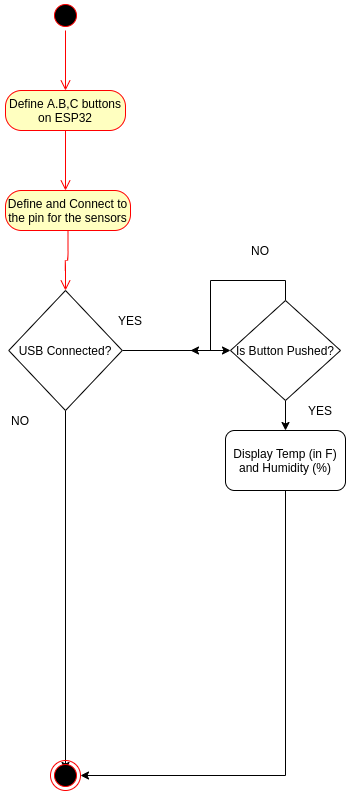

The diagram above was exported from draw.io. Its source (the exported page's mxGraphModel, read from the mxfile embedded in the PNG):
<mxGraphModel dx="1314" dy="771" grid="1" gridSize="10" guides="1" tooltips="1" connect="1" arrows="1" fold="1" page="1" pageScale="1" pageWidth="850" pageHeight="1100" math="0" shadow="0">
  <root>
    <mxCell id="0" />
    <mxCell id="1" parent="0" />
    <mxCell id="2" value="" style="ellipse;html=1;shape=startState;fillColor=#000000;strokeColor=#ff0000;" vertex="1" parent="1">
      <mxGeometry x="380" y="40" width="30" height="30" as="geometry" />
    </mxCell>
    <mxCell id="3" value="" style="edgeStyle=orthogonalEdgeStyle;html=1;verticalAlign=bottom;endArrow=open;endSize=8;strokeColor=#ff0000;" edge="1" source="2" parent="1">
      <mxGeometry relative="1" as="geometry">
        <mxPoint x="395" y="130" as="targetPoint" />
      </mxGeometry>
    </mxCell>
    <mxCell id="5" value="Define A.B,C buttons on ESP32" style="rounded=1;whiteSpace=wrap;html=1;arcSize=40;fontColor=#000000;fillColor=#ffffc0;strokeColor=#ff0000;" vertex="1" parent="1">
      <mxGeometry x="335" y="130" width="120" height="40" as="geometry" />
    </mxCell>
    <mxCell id="6" value="" style="edgeStyle=orthogonalEdgeStyle;html=1;verticalAlign=bottom;endArrow=open;endSize=8;strokeColor=#ff0000;" edge="1" source="5" parent="1">
      <mxGeometry relative="1" as="geometry">
        <mxPoint x="395" y="230" as="targetPoint" />
      </mxGeometry>
    </mxCell>
    <mxCell id="7" value="Define and Connect to the pin for the sensors" style="rounded=1;whiteSpace=wrap;html=1;arcSize=40;fontColor=#000000;fillColor=#ffffc0;strokeColor=#ff0000;" vertex="1" parent="1">
      <mxGeometry x="335" y="230" width="125" height="40" as="geometry" />
    </mxCell>
    <mxCell id="8" value="" style="edgeStyle=orthogonalEdgeStyle;html=1;verticalAlign=bottom;endArrow=open;endSize=8;strokeColor=#ff0000;" edge="1" source="7" parent="1">
      <mxGeometry relative="1" as="geometry">
        <mxPoint x="395" y="330" as="targetPoint" />
      </mxGeometry>
    </mxCell>
    <mxCell id="12" style="edgeStyle=orthogonalEdgeStyle;rounded=0;orthogonalLoop=1;jettySize=auto;html=1;exitX=0.5;exitY=1;exitDx=0;exitDy=0;entryX=0.5;entryY=0.333;entryDx=0;entryDy=0;entryPerimeter=0;" edge="1" parent="1" source="9" target="10">
      <mxGeometry relative="1" as="geometry" />
    </mxCell>
    <mxCell id="19" style="edgeStyle=orthogonalEdgeStyle;rounded=0;orthogonalLoop=1;jettySize=auto;html=1;exitX=1;exitY=0.5;exitDx=0;exitDy=0;entryX=0;entryY=0.5;entryDx=0;entryDy=0;" edge="1" parent="1" source="9" target="17">
      <mxGeometry relative="1" as="geometry" />
    </mxCell>
    <mxCell id="9" value="USB Connected?" style="rhombus;whiteSpace=wrap;html=1;" vertex="1" parent="1">
      <mxGeometry x="338.25" y="330" width="113.5" height="120" as="geometry" />
    </mxCell>
    <mxCell id="10" value="" style="ellipse;html=1;shape=endState;fillColor=#000000;strokeColor=#ff0000;" vertex="1" parent="1">
      <mxGeometry x="380" y="800" width="30" height="30" as="geometry" />
    </mxCell>
    <mxCell id="13" value="NO" style="text;html=1;strokeColor=none;fillColor=none;align=center;verticalAlign=middle;whiteSpace=wrap;rounded=0;" vertex="1" parent="1">
      <mxGeometry x="330" y="450" width="40" height="20" as="geometry" />
    </mxCell>
    <mxCell id="16" value="YES" style="text;html=1;strokeColor=none;fillColor=none;align=center;verticalAlign=middle;whiteSpace=wrap;rounded=0;" vertex="1" parent="1">
      <mxGeometry x="440" y="350" width="40" height="20" as="geometry" />
    </mxCell>
    <mxCell id="21" style="edgeStyle=orthogonalEdgeStyle;rounded=0;orthogonalLoop=1;jettySize=auto;html=1;exitX=0.5;exitY=1;exitDx=0;exitDy=0;entryX=0.5;entryY=0;entryDx=0;entryDy=0;" edge="1" parent="1" source="17" target="18">
      <mxGeometry relative="1" as="geometry" />
    </mxCell>
    <mxCell id="24" style="edgeStyle=orthogonalEdgeStyle;rounded=0;orthogonalLoop=1;jettySize=auto;html=1;exitX=0.5;exitY=0;exitDx=0;exitDy=0;" edge="1" parent="1" source="17">
      <mxGeometry relative="1" as="geometry">
        <mxPoint x="520" y="390" as="targetPoint" />
      </mxGeometry>
    </mxCell>
    <mxCell id="17" value="Is Button Pushed?" style="rhombus;whiteSpace=wrap;html=1;" vertex="1" parent="1">
      <mxGeometry x="560" y="340" width="110" height="100" as="geometry" />
    </mxCell>
    <mxCell id="27" style="edgeStyle=orthogonalEdgeStyle;rounded=0;orthogonalLoop=1;jettySize=auto;html=1;exitX=0.5;exitY=1;exitDx=0;exitDy=0;entryX=1;entryY=0.5;entryDx=0;entryDy=0;" edge="1" parent="1" source="18" target="10">
      <mxGeometry relative="1" as="geometry" />
    </mxCell>
    <mxCell id="18" value="Display Temp (in F) and Humidity (%)" style="rounded=1;whiteSpace=wrap;html=1;" vertex="1" parent="1">
      <mxGeometry x="555" y="470" width="120" height="60" as="geometry" />
    </mxCell>
    <mxCell id="25" value="NO" style="text;html=1;strokeColor=none;fillColor=none;align=center;verticalAlign=middle;whiteSpace=wrap;rounded=0;" vertex="1" parent="1">
      <mxGeometry x="570" y="280" width="40" height="20" as="geometry" />
    </mxCell>
    <mxCell id="26" value="YES" style="text;html=1;strokeColor=none;fillColor=none;align=center;verticalAlign=middle;whiteSpace=wrap;rounded=0;" vertex="1" parent="1">
      <mxGeometry x="630" y="440" width="40" height="20" as="geometry" />
    </mxCell>
  </root>
</mxGraphModel>